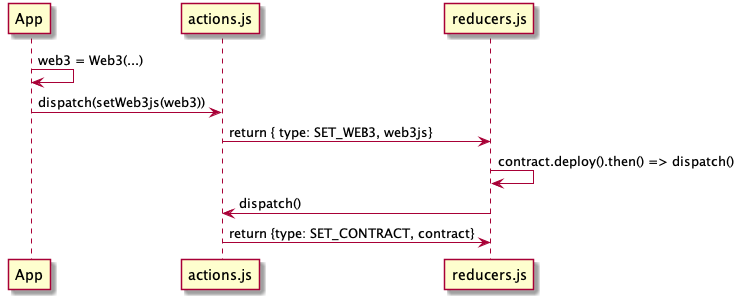

The diagram above was rendered by PlantUML. Its source (embedded in the PNG):
@startuml

participant "App"
participant "actions.js"
participant "reducers.js"

App -> App: web3 = Web3(...)
App -> "actions.js": dispatch(setWeb3js(web3))
"actions.js" -> "reducers.js": return { type: SET_WEB3, web3js}
"reducers.js" -> "reducers.js" : contract.deploy().then() => dispatch()
"reducers.js" -> "actions.js": dispatch()
"actions.js" -> "reducers.js": return {type: SET_CONTRACT, contract}

@enduml